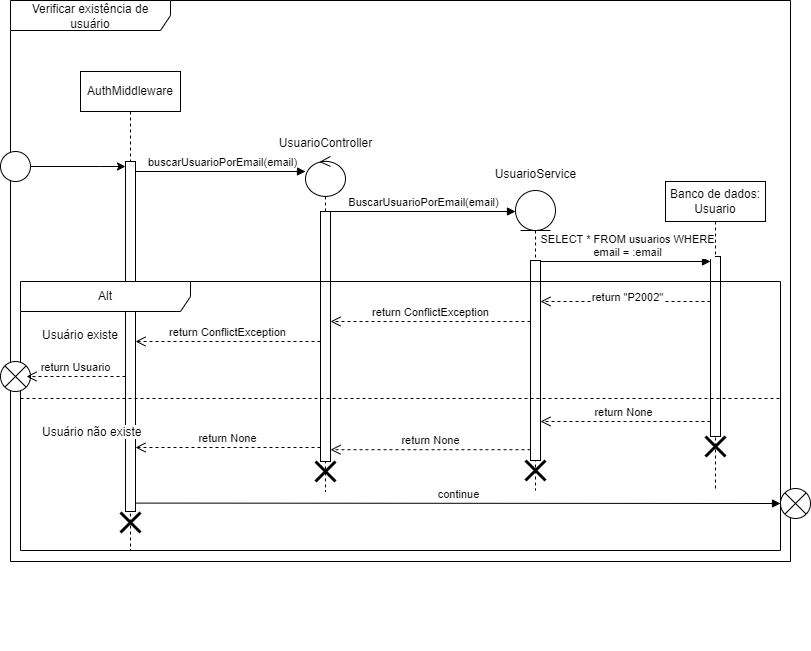

The diagram above was exported from draw.io. Its source (the exported page's mxGraphModel, read from the mxfile embedded in the PNG):
<mxGraphModel dx="2083" dy="1613" grid="1" gridSize="10" guides="1" tooltips="1" connect="1" arrows="1" fold="1" page="1" pageScale="1" pageWidth="850" pageHeight="1100" math="0" shadow="0">
  <root>
    <mxCell id="0" />
    <mxCell id="1" parent="0" />
    <mxCell id="TAN01hMnTfg8eluMhTzp-60" value="Verificar existência de usuário" style="shape=umlFrame;whiteSpace=wrap;html=1;pointerEvents=0;recursiveResize=0;container=1;collapsible=0;width=160;" vertex="1" parent="1">
      <mxGeometry x="880" y="230" width="780" height="561" as="geometry" />
    </mxCell>
    <mxCell id="TAN01hMnTfg8eluMhTzp-63" value="" style="group" vertex="1" connectable="0" parent="TAN01hMnTfg8eluMhTzp-60">
      <mxGeometry x="255" y="101" width="120" height="549" as="geometry" />
    </mxCell>
    <mxCell id="TAN01hMnTfg8eluMhTzp-64" value="" style="shape=umlLifeline;perimeter=lifelinePerimeter;whiteSpace=wrap;html=1;container=1;dropTarget=0;collapsible=0;recursiveResize=0;outlineConnect=0;portConstraint=eastwest;newEdgeStyle={&quot;curved&quot;:0,&quot;rounded&quot;:0};participant=umlControl;" vertex="1" parent="TAN01hMnTfg8eluMhTzp-63">
      <mxGeometry x="40" y="54.9" width="40" height="335.1" as="geometry" />
    </mxCell>
    <mxCell id="TAN01hMnTfg8eluMhTzp-65" value="UsuarioController" style="text;html=1;align=center;verticalAlign=middle;resizable=0;points=[];autosize=1;strokeColor=none;fillColor=none;" vertex="1" parent="TAN01hMnTfg8eluMhTzp-63">
      <mxGeometry y="27.450000000000003" width="120" height="30" as="geometry" />
    </mxCell>
    <mxCell id="TAN01hMnTfg8eluMhTzp-66" value="" style="html=1;points=[[0,0,0,0,5],[0,1,0,0,-5],[1,0,0,0,5],[1,1,0,0,-5]];perimeter=orthogonalPerimeter;outlineConnect=0;targetShapes=umlLifeline;portConstraint=eastwest;newEdgeStyle={&quot;curved&quot;:0,&quot;rounded&quot;:0};" vertex="1" parent="TAN01hMnTfg8eluMhTzp-63">
      <mxGeometry x="55" y="110" width="10" height="250" as="geometry" />
    </mxCell>
    <mxCell id="TAN01hMnTfg8eluMhTzp-68" value="return None" style="html=1;verticalAlign=bottom;endArrow=open;dashed=1;endSize=8;curved=0;rounded=0;" edge="1" parent="TAN01hMnTfg8eluMhTzp-63">
      <mxGeometry relative="1" as="geometry">
        <mxPoint x="265.0000000000002" y="348.20000000000005" as="sourcePoint" />
        <mxPoint x="65" y="348.20000000000005" as="targetPoint" />
      </mxGeometry>
    </mxCell>
    <mxCell id="TAN01hMnTfg8eluMhTzp-93" value="" style="shape=umlDestroy;whiteSpace=wrap;html=1;strokeWidth=3;targetShapes=umlLifeline;" vertex="1" parent="TAN01hMnTfg8eluMhTzp-63">
      <mxGeometry x="50" y="360" width="20" height="20" as="geometry" />
    </mxCell>
    <mxCell id="TAN01hMnTfg8eluMhTzp-61" value="AuthMiddleware" style="shape=umlLifeline;perimeter=lifelinePerimeter;whiteSpace=wrap;html=1;container=1;dropTarget=0;collapsible=0;recursiveResize=0;outlineConnect=0;portConstraint=eastwest;newEdgeStyle={&quot;curved&quot;:0,&quot;rounded&quot;:0};" vertex="1" parent="TAN01hMnTfg8eluMhTzp-60">
      <mxGeometry x="70" y="71" width="100" height="479" as="geometry" />
    </mxCell>
    <mxCell id="TAN01hMnTfg8eluMhTzp-62" value="" style="html=1;points=[[0,0,0,0,5],[0,1,0,0,-5],[1,0,0,0,5],[1,1,0,0,-5]];perimeter=orthogonalPerimeter;outlineConnect=0;targetShapes=umlLifeline;portConstraint=eastwest;newEdgeStyle={&quot;curved&quot;:0,&quot;rounded&quot;:0};" vertex="1" parent="TAN01hMnTfg8eluMhTzp-61">
      <mxGeometry x="45" y="90" width="10" height="350" as="geometry" />
    </mxCell>
    <mxCell id="TAN01hMnTfg8eluMhTzp-69" value="buscarUsuarioPorEmail(email)" style="html=1;verticalAlign=bottom;endArrow=block;curved=0;rounded=0;entryX=0;entryY=0.071;entryDx=0;entryDy=0;entryPerimeter=0;" edge="1" parent="TAN01hMnTfg8eluMhTzp-60">
      <mxGeometry width="80" relative="1" as="geometry">
        <mxPoint x="125" y="171.00000000000006" as="sourcePoint" />
        <mxPoint x="295" y="171.00000000000006" as="targetPoint" />
      </mxGeometry>
    </mxCell>
    <mxCell id="TAN01hMnTfg8eluMhTzp-70" value="" style="shape=umlLifeline;perimeter=lifelinePerimeter;whiteSpace=wrap;html=1;container=1;dropTarget=0;collapsible=0;recursiveResize=0;outlineConnect=0;portConstraint=eastwest;newEdgeStyle={&quot;curved&quot;:0,&quot;rounded&quot;:0};participant=umlEntity;" vertex="1" parent="TAN01hMnTfg8eluMhTzp-60">
      <mxGeometry x="505" y="190" width="40" height="300" as="geometry" />
    </mxCell>
    <mxCell id="TAN01hMnTfg8eluMhTzp-71" value="" style="html=1;points=[[0,0,0,0,5],[0,1,0,0,-5],[1,0,0,0,5],[1,1,0,0,-5]];perimeter=orthogonalPerimeter;outlineConnect=0;targetShapes=umlLifeline;portConstraint=eastwest;newEdgeStyle={&quot;curved&quot;:0,&quot;rounded&quot;:0};" vertex="1" parent="TAN01hMnTfg8eluMhTzp-70">
      <mxGeometry x="15" y="70" width="10" height="200" as="geometry" />
    </mxCell>
    <mxCell id="TAN01hMnTfg8eluMhTzp-94" value="" style="shape=umlDestroy;whiteSpace=wrap;html=1;strokeWidth=3;targetShapes=umlLifeline;" vertex="1" parent="TAN01hMnTfg8eluMhTzp-70">
      <mxGeometry x="10" y="270" width="20" height="20" as="geometry" />
    </mxCell>
    <mxCell id="TAN01hMnTfg8eluMhTzp-72" value="Banco de dados: Usuario" style="shape=umlLifeline;perimeter=lifelinePerimeter;whiteSpace=wrap;html=1;container=1;dropTarget=0;collapsible=0;recursiveResize=0;outlineConnect=0;portConstraint=eastwest;newEdgeStyle={&quot;curved&quot;:0,&quot;rounded&quot;:0};" vertex="1" parent="TAN01hMnTfg8eluMhTzp-60">
      <mxGeometry x="655" y="181" width="100" height="309" as="geometry" />
    </mxCell>
    <mxCell id="TAN01hMnTfg8eluMhTzp-73" value="" style="html=1;points=[[0,0,0,0,5],[0,1,0,0,-5],[1,0,0,0,5],[1,1,0,0,-5]];perimeter=orthogonalPerimeter;outlineConnect=0;targetShapes=umlLifeline;portConstraint=eastwest;newEdgeStyle={&quot;curved&quot;:0,&quot;rounded&quot;:0};" vertex="1" parent="TAN01hMnTfg8eluMhTzp-72">
      <mxGeometry x="45" y="75" width="10" height="180" as="geometry" />
    </mxCell>
    <mxCell id="TAN01hMnTfg8eluMhTzp-95" value="" style="shape=umlDestroy;whiteSpace=wrap;html=1;strokeWidth=3;targetShapes=umlLifeline;" vertex="1" parent="TAN01hMnTfg8eluMhTzp-72">
      <mxGeometry x="40" y="255" width="20" height="20" as="geometry" />
    </mxCell>
    <mxCell id="TAN01hMnTfg8eluMhTzp-74" value="SELECT * FROM usuarios WHERE&lt;div&gt;email = :email&lt;/div&gt;" style="html=1;verticalAlign=bottom;endArrow=block;curved=0;rounded=0;entryX=0;entryY=0;entryDx=0;entryDy=5;" edge="1" parent="TAN01hMnTfg8eluMhTzp-60" source="TAN01hMnTfg8eluMhTzp-71" target="TAN01hMnTfg8eluMhTzp-73">
      <mxGeometry relative="1" as="geometry">
        <mxPoint x="545" y="256" as="sourcePoint" />
      </mxGeometry>
    </mxCell>
    <mxCell id="TAN01hMnTfg8eluMhTzp-75" value="return &quot;P2002&quot;" style="html=1;verticalAlign=bottom;endArrow=open;dashed=1;endSize=8;curved=0;rounded=0;" edge="1" parent="TAN01hMnTfg8eluMhTzp-60">
      <mxGeometry x="-0.0028" y="5" relative="1" as="geometry">
        <mxPoint x="530" y="301" as="targetPoint" />
        <mxPoint x="700" y="301" as="sourcePoint" />
        <mxPoint as="offset" />
      </mxGeometry>
    </mxCell>
    <mxCell id="TAN01hMnTfg8eluMhTzp-76" value="return ConflictException" style="html=1;verticalAlign=bottom;endArrow=open;dashed=1;endSize=8;curved=0;rounded=0;" edge="1" parent="TAN01hMnTfg8eluMhTzp-60">
      <mxGeometry relative="1" as="geometry">
        <mxPoint x="520" y="321" as="sourcePoint" />
        <mxPoint x="320" y="321" as="targetPoint" />
      </mxGeometry>
    </mxCell>
    <mxCell id="TAN01hMnTfg8eluMhTzp-77" value="return ConflictException" style="html=1;verticalAlign=bottom;endArrow=open;dashed=1;endSize=8;curved=0;rounded=0;" edge="1" parent="TAN01hMnTfg8eluMhTzp-60" source="TAN01hMnTfg8eluMhTzp-66">
      <mxGeometry relative="1" as="geometry">
        <mxPoint x="305" y="351" as="sourcePoint" />
        <mxPoint x="125" y="341" as="targetPoint" />
      </mxGeometry>
    </mxCell>
    <mxCell id="TAN01hMnTfg8eluMhTzp-78" value="return None" style="html=1;verticalAlign=bottom;endArrow=open;dashed=1;endSize=8;curved=0;rounded=0;" edge="1" parent="TAN01hMnTfg8eluMhTzp-60">
      <mxGeometry relative="1" as="geometry">
        <mxPoint x="700" y="421" as="sourcePoint" />
        <mxPoint x="530" y="421" as="targetPoint" />
        <Array as="points">
          <mxPoint x="615" y="421" />
        </Array>
      </mxGeometry>
    </mxCell>
    <mxCell id="TAN01hMnTfg8eluMhTzp-79" value="UsuarioService" style="text;html=1;align=center;verticalAlign=middle;resizable=0;points=[];autosize=1;strokeColor=none;fillColor=none;" vertex="1" parent="TAN01hMnTfg8eluMhTzp-60">
      <mxGeometry x="475" y="159" width="100" height="30" as="geometry" />
    </mxCell>
    <mxCell id="TAN01hMnTfg8eluMhTzp-80" value="" style="ellipse;" vertex="1" parent="TAN01hMnTfg8eluMhTzp-60">
      <mxGeometry x="-10" y="151" width="30" height="30" as="geometry" />
    </mxCell>
    <mxCell id="TAN01hMnTfg8eluMhTzp-82" style="edgeStyle=orthogonalEdgeStyle;rounded=0;orthogonalLoop=1;jettySize=auto;html=1;" edge="1" parent="TAN01hMnTfg8eluMhTzp-60" source="TAN01hMnTfg8eluMhTzp-80" target="TAN01hMnTfg8eluMhTzp-62">
      <mxGeometry relative="1" as="geometry">
        <Array as="points">
          <mxPoint x="90" y="166" />
          <mxPoint x="90" y="166" />
        </Array>
      </mxGeometry>
    </mxCell>
    <mxCell id="TAN01hMnTfg8eluMhTzp-83" value="Alt" style="shape=umlFrame;whiteSpace=wrap;html=1;pointerEvents=0;recursiveResize=0;container=1;collapsible=0;width=170;" vertex="1" parent="TAN01hMnTfg8eluMhTzp-60">
      <mxGeometry x="10" y="281" width="760" height="269" as="geometry" />
    </mxCell>
    <mxCell id="TAN01hMnTfg8eluMhTzp-84" value="Usuário existe" style="text;html=1;" vertex="1" parent="TAN01hMnTfg8eluMhTzp-83">
      <mxGeometry width="100" height="20" relative="1" as="geometry">
        <mxPoint x="20" y="40" as="offset" />
      </mxGeometry>
    </mxCell>
    <mxCell id="TAN01hMnTfg8eluMhTzp-85" value="Usuário não existe" style="line;strokeWidth=1;dashed=1;labelPosition=center;verticalLabelPosition=bottom;align=left;verticalAlign=top;spacingLeft=20;spacingTop=15;html=1;whiteSpace=wrap;" vertex="1" parent="TAN01hMnTfg8eluMhTzp-83">
      <mxGeometry y="112" width="760" height="10" as="geometry" />
    </mxCell>
    <mxCell id="TAN01hMnTfg8eluMhTzp-91" value="" style="shape=umlDestroy;whiteSpace=wrap;html=1;strokeWidth=3;targetShapes=umlLifeline;" vertex="1" parent="TAN01hMnTfg8eluMhTzp-83">
      <mxGeometry x="100" y="231" width="20" height="20" as="geometry" />
    </mxCell>
    <mxCell id="TAN01hMnTfg8eluMhTzp-90" value="return None" style="html=1;verticalAlign=bottom;endArrow=open;dashed=1;endSize=8;curved=0;rounded=0;" edge="1" parent="TAN01hMnTfg8eluMhTzp-60">
      <mxGeometry relative="1" as="geometry">
        <mxPoint x="310" y="447" as="sourcePoint" />
        <mxPoint x="125" y="447" as="targetPoint" />
      </mxGeometry>
    </mxCell>
    <mxCell id="TAN01hMnTfg8eluMhTzp-67" value="BuscarUsuarioPorEmail(email)" style="html=1;verticalAlign=bottom;endArrow=block;curved=0;rounded=0;" edge="1" parent="TAN01hMnTfg8eluMhTzp-60" source="TAN01hMnTfg8eluMhTzp-66">
      <mxGeometry width="80" relative="1" as="geometry">
        <mxPoint x="324" y="210.91499999999996" as="sourcePoint" />
        <mxPoint x="505" y="211" as="targetPoint" />
      </mxGeometry>
    </mxCell>
    <mxCell id="TAN01hMnTfg8eluMhTzp-96" value="continue" style="html=1;verticalAlign=bottom;endArrow=block;curved=0;rounded=0;entryX=0;entryY=0.5;entryDx=0;entryDy=0;" edge="1" parent="TAN01hMnTfg8eluMhTzp-60" target="TAN01hMnTfg8eluMhTzp-101">
      <mxGeometry width="80" relative="1" as="geometry">
        <mxPoint x="125" y="502.5920000000001" as="sourcePoint" />
        <mxPoint x="770" y="503" as="targetPoint" />
      </mxGeometry>
    </mxCell>
    <mxCell id="TAN01hMnTfg8eluMhTzp-86" value="" style="shape=sumEllipse;perimeter=ellipsePerimeter;html=1;backgroundOutline=1;" vertex="1" parent="1">
      <mxGeometry x="870" y="591" width="30" height="30" as="geometry" />
    </mxCell>
    <mxCell id="TAN01hMnTfg8eluMhTzp-87" value="return Usuario" style="html=1;verticalAlign=bottom;endArrow=open;dashed=1;endSize=8;curved=0;rounded=0;entryX=0.867;entryY=0.5;entryDx=0;entryDy=0;entryPerimeter=0;" edge="1" parent="1" source="TAN01hMnTfg8eluMhTzp-62" target="TAN01hMnTfg8eluMhTzp-86">
      <mxGeometry relative="1" as="geometry">
        <mxPoint x="990" y="611" as="sourcePoint" />
        <mxPoint x="910" y="611" as="targetPoint" />
      </mxGeometry>
    </mxCell>
    <mxCell id="TAN01hMnTfg8eluMhTzp-101" value="" style="shape=sumEllipse;perimeter=ellipsePerimeter;html=1;backgroundOutline=1;" vertex="1" parent="1">
      <mxGeometry x="1650" y="718" width="30" height="30" as="geometry" />
    </mxCell>
  </root>
</mxGraphModel>